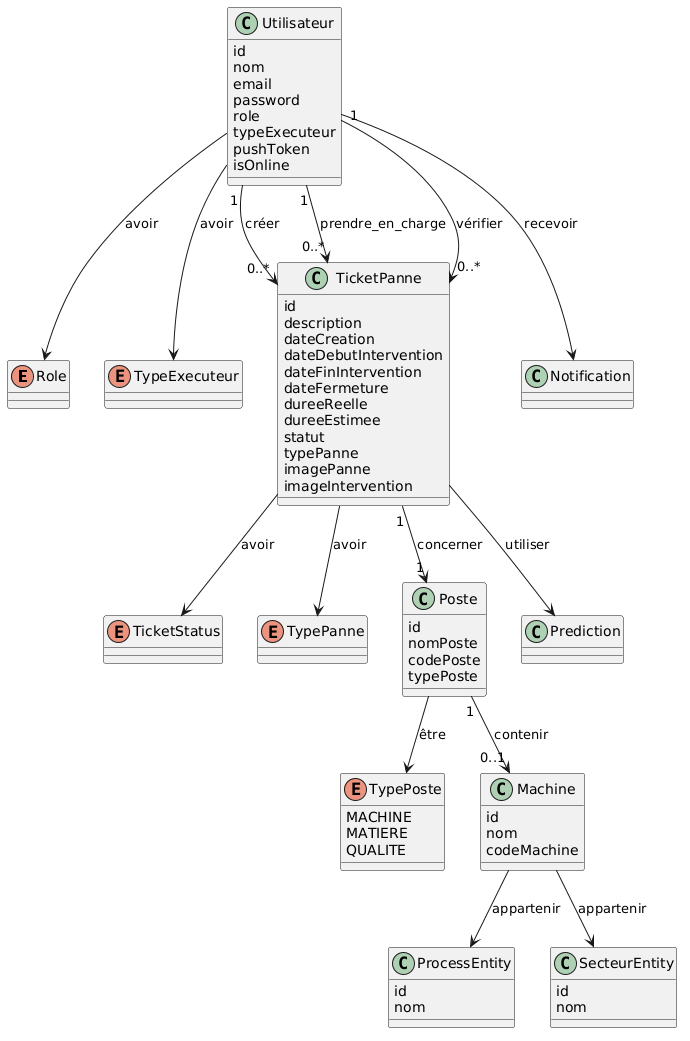

The diagram above was rendered by PlantUML. Its source (embedded in the PNG):
@startuml
' ================= ENUM =================
enum Role
enum TicketStatus
enum TypePanne
enum TypeExecuteur
enum TypePoste {
  MACHINE
  MATIERE
  QUALITE
}

' ================= CLASSES =================
class Utilisateur {
  id
  nom
  email
  password
  role
  typeExecuteur
  pushToken
  isOnline
}

class TicketPanne {
  id
  description
  dateCreation
  dateDebutIntervention
  dateFinIntervention
  dateFermeture
  dureeReelle
  dureeEstimee
  statut
  typePanne
  imagePanne
  imageIntervention
}

class Poste {
  id
  nomPoste
  codePoste
  typePoste
}

class Machine {
  id
  nom
  codeMachine
}

class ProcessEntity {
  id
  nom
}

class SecteurEntity {
  id
  nom
}


' ================= RELATIONS =================
Utilisateur "1" --> "0..*" TicketPanne : créer
Utilisateur "1" --> "0..*" TicketPanne : prendre_en_charge
Utilisateur "1" --> "0..*" TicketPanne : vérifier

TicketPanne "1" --> "1" Poste : concerner
Poste --> TypePoste : être

Poste "1" --> "0..1" Machine : contenir
Machine --> ProcessEntity : appartenir
Machine --> SecteurEntity : appartenir

TicketPanne --> Prediction : utiliser
Utilisateur --> Notification : recevoir

Utilisateur --> Role : avoir
Utilisateur --> TypeExecuteur : avoir
TicketPanne --> TicketStatus : avoir
TicketPanne --> TypePanne : avoir
@enduml